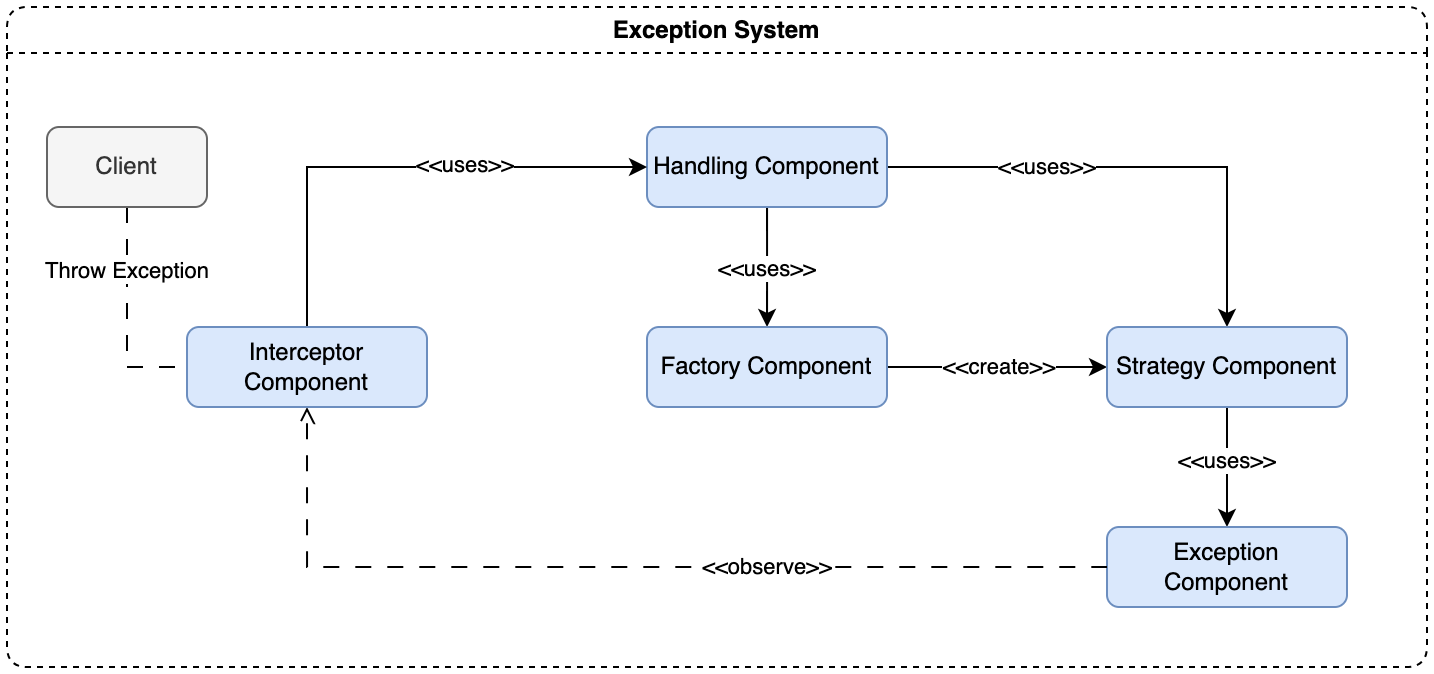

The diagram above was exported from draw.io. Its source (the exported page's mxGraphModel, read from the mxfile embedded in the PNG):
<mxGraphModel dx="1783" dy="534" grid="1" gridSize="10" guides="1" tooltips="1" connect="1" arrows="1" fold="1" page="1" pageScale="1" pageWidth="827" pageHeight="1169" math="0" shadow="0">
  <root>
    <mxCell id="0" />
    <mxCell id="1" parent="0" />
    <mxCell id="xv5TT5puZiWMfnJqBF76-1" value="Exception System" style="swimlane;whiteSpace=wrap;html=1;rounded=1;dashed=1;resizable=1;resizeWidth=0;expand=1;collapsible=0;" parent="1" vertex="1">
      <mxGeometry x="-800" y="40" width="710" height="330" as="geometry" />
    </mxCell>
    <mxCell id="EHWyKwgYIqlNbDUvXs4m-1" style="edgeStyle=orthogonalEdgeStyle;rounded=0;orthogonalLoop=1;jettySize=auto;html=1;flowAnimation=0;" parent="xv5TT5puZiWMfnJqBF76-1" source="ybh7985pN7igjLPEytg5-1" target="6w4sblJ7k7P8BTz_Ufnf-1" edge="1">
      <mxGeometry relative="1" as="geometry">
        <Array as="points">
          <mxPoint x="380" y="110" />
          <mxPoint x="380" y="110" />
        </Array>
      </mxGeometry>
    </mxCell>
    <mxCell id="EHWyKwgYIqlNbDUvXs4m-4" value="&amp;lt;&amp;lt;uses&amp;gt;&amp;gt;" style="edgeLabel;html=1;align=center;verticalAlign=middle;resizable=0;points=[];" parent="EHWyKwgYIqlNbDUvXs4m-1" connectable="0" vertex="1">
      <mxGeometry x="0.4457" relative="1" as="geometry">
        <mxPoint y="-13" as="offset" />
      </mxGeometry>
    </mxCell>
    <mxCell id="EHWyKwgYIqlNbDUvXs4m-3" style="edgeStyle=orthogonalEdgeStyle;rounded=0;orthogonalLoop=1;jettySize=auto;html=1;entryX=0.5;entryY=0;entryDx=0;entryDy=0;flowAnimation=0;" parent="xv5TT5puZiWMfnJqBF76-1" source="ybh7985pN7igjLPEytg5-1" target="EHWyKwgYIqlNbDUvXs4m-2" edge="1">
      <mxGeometry relative="1" as="geometry" />
    </mxCell>
    <mxCell id="EHWyKwgYIqlNbDUvXs4m-5" value="&amp;lt;&amp;lt;uses&amp;gt;&amp;gt;" style="edgeLabel;html=1;align=center;verticalAlign=middle;resizable=0;points=[];" parent="EHWyKwgYIqlNbDUvXs4m-3" connectable="0" vertex="1">
      <mxGeometry x="0.5491" relative="1" as="geometry">
        <mxPoint x="-90" y="-24" as="offset" />
      </mxGeometry>
    </mxCell>
    <mxCell id="ybh7985pN7igjLPEytg5-1" value="Handling Component" style="rounded=1;whiteSpace=wrap;html=1;fillColor=#dae8fc;strokeColor=#6c8ebf;" parent="xv5TT5puZiWMfnJqBF76-1" vertex="1">
      <mxGeometry x="320" y="60" width="120" height="40" as="geometry" />
    </mxCell>
    <mxCell id="EHWyKwgYIqlNbDUvXs4m-6" style="edgeStyle=orthogonalEdgeStyle;rounded=0;orthogonalLoop=1;jettySize=auto;html=1;entryX=0;entryY=0.5;entryDx=0;entryDy=0;flowAnimation=0;" parent="xv5TT5puZiWMfnJqBF76-1" source="6w4sblJ7k7P8BTz_Ufnf-1" target="EHWyKwgYIqlNbDUvXs4m-2" edge="1">
      <mxGeometry relative="1" as="geometry" />
    </mxCell>
    <mxCell id="EHWyKwgYIqlNbDUvXs4m-7" value="&amp;lt;&amp;lt;create&amp;gt;&amp;gt;" style="edgeLabel;html=1;align=center;verticalAlign=middle;resizable=0;points=[];" parent="EHWyKwgYIqlNbDUvXs4m-6" connectable="0" vertex="1">
      <mxGeometry x="-0.0028" relative="1" as="geometry">
        <mxPoint as="offset" />
      </mxGeometry>
    </mxCell>
    <mxCell id="6w4sblJ7k7P8BTz_Ufnf-1" value="Factory Component" style="rounded=1;whiteSpace=wrap;html=1;fillColor=#dae8fc;strokeColor=#6c8ebf;" parent="xv5TT5puZiWMfnJqBF76-1" vertex="1">
      <mxGeometry x="320" y="160" width="120" height="40" as="geometry" />
    </mxCell>
    <mxCell id="EHWyKwgYIqlNbDUvXs4m-9" style="edgeStyle=orthogonalEdgeStyle;rounded=0;orthogonalLoop=1;jettySize=auto;html=1;entryX=0.5;entryY=0;entryDx=0;entryDy=0;flowAnimation=0;exitX=0.5;exitY=1;exitDx=0;exitDy=0;" parent="xv5TT5puZiWMfnJqBF76-1" source="EHWyKwgYIqlNbDUvXs4m-2" target="EHWyKwgYIqlNbDUvXs4m-8" edge="1">
      <mxGeometry relative="1" as="geometry">
        <mxPoint x="610" y="210" as="sourcePoint" />
      </mxGeometry>
    </mxCell>
    <mxCell id="EHWyKwgYIqlNbDUvXs4m-10" value="&amp;lt;&amp;lt;uses&amp;gt;&amp;gt;" style="edgeLabel;html=1;align=center;verticalAlign=middle;resizable=0;points=[];" parent="EHWyKwgYIqlNbDUvXs4m-9" connectable="0" vertex="1">
      <mxGeometry x="-0.1333" relative="1" as="geometry">
        <mxPoint as="offset" />
      </mxGeometry>
    </mxCell>
    <mxCell id="EHWyKwgYIqlNbDUvXs4m-2" value="Strategy Component" style="rounded=1;whiteSpace=wrap;html=1;fillColor=#dae8fc;strokeColor=#6c8ebf;" parent="xv5TT5puZiWMfnJqBF76-1" vertex="1">
      <mxGeometry x="550" y="160" width="120" height="40" as="geometry" />
    </mxCell>
    <mxCell id="EHWyKwgYIqlNbDUvXs4m-8" value="Exception Component" style="rounded=1;whiteSpace=wrap;html=1;fillColor=#dae8fc;strokeColor=#6c8ebf;" parent="xv5TT5puZiWMfnJqBF76-1" vertex="1">
      <mxGeometry x="550" y="260" width="120" height="40" as="geometry" />
    </mxCell>
    <mxCell id="EHWyKwgYIqlNbDUvXs4m-12" style="edgeStyle=orthogonalEdgeStyle;rounded=0;orthogonalLoop=1;jettySize=auto;html=1;endArrow=none;endFill=0;dashed=1;exitX=0.5;exitY=1;exitDx=0;exitDy=0;entryX=0;entryY=0.5;entryDx=0;entryDy=0;flowAnimation=1;dashPattern=8 8;startArrow=block;startFill=0;" parent="xv5TT5puZiWMfnJqBF76-1" source="EHWyKwgYIqlNbDUvXs4m-11" target="EHWyKwgYIqlNbDUvXs4m-8" edge="1">
      <mxGeometry relative="1" as="geometry">
        <Array as="points">
          <mxPoint x="150" y="280" />
        </Array>
      </mxGeometry>
    </mxCell>
    <mxCell id="EHWyKwgYIqlNbDUvXs4m-13" value="&amp;lt;&amp;lt;observe&amp;gt;&amp;gt;" style="edgeLabel;html=1;align=center;verticalAlign=middle;resizable=0;points=[];" parent="EHWyKwgYIqlNbDUvXs4m-12" connectable="0" vertex="1">
      <mxGeometry x="-0.0506" relative="1" as="geometry">
        <mxPoint x="82" as="offset" />
      </mxGeometry>
    </mxCell>
    <mxCell id="0iPJbu2V5di2NZV1UF-6-4" style="edgeStyle=orthogonalEdgeStyle;rounded=0;orthogonalLoop=1;jettySize=auto;html=1;entryX=0;entryY=0.5;entryDx=0;entryDy=0;exitX=0.5;exitY=0;exitDx=0;exitDy=0;flowAnimation=0;" parent="xv5TT5puZiWMfnJqBF76-1" source="EHWyKwgYIqlNbDUvXs4m-11" target="ybh7985pN7igjLPEytg5-1" edge="1">
      <mxGeometry relative="1" as="geometry">
        <Array as="points">
          <mxPoint x="150" y="80" />
        </Array>
      </mxGeometry>
    </mxCell>
    <mxCell id="0iPJbu2V5di2NZV1UF-6-5" value="&amp;lt;&amp;lt;uses&amp;gt;&amp;gt;" style="edgeLabel;html=1;align=center;verticalAlign=middle;resizable=0;points=[];" parent="0iPJbu2V5di2NZV1UF-6-4" connectable="0" vertex="1">
      <mxGeometry x="0.2689" y="-2" relative="1" as="geometry">
        <mxPoint y="-3" as="offset" />
      </mxGeometry>
    </mxCell>
    <mxCell id="EHWyKwgYIqlNbDUvXs4m-11" value="Interceptor Component" style="rounded=1;whiteSpace=wrap;html=1;fillColor=#dae8fc;strokeColor=#6c8ebf;" parent="xv5TT5puZiWMfnJqBF76-1" vertex="1">
      <mxGeometry x="90" y="160" width="120" height="40" as="geometry" />
    </mxCell>
    <mxCell id="0iPJbu2V5di2NZV1UF-6-3" value="Throw Exception" style="edgeStyle=orthogonalEdgeStyle;rounded=0;orthogonalLoop=1;jettySize=auto;html=1;entryX=0;entryY=0.5;entryDx=0;entryDy=0;dashed=1;endArrow=none;endFill=0;startArrow=none;startFill=0;flowAnimation=1;dashPattern=8 8;" parent="xv5TT5puZiWMfnJqBF76-1" source="0iPJbu2V5di2NZV1UF-6-2" target="EHWyKwgYIqlNbDUvXs4m-11" edge="1">
      <mxGeometry x="-0.4286" relative="1" as="geometry">
        <Array as="points">
          <mxPoint x="60" y="180" />
        </Array>
        <mxPoint as="offset" />
      </mxGeometry>
    </mxCell>
    <mxCell id="0iPJbu2V5di2NZV1UF-6-2" value="Client" style="rounded=1;whiteSpace=wrap;html=1;fillColor=#f5f5f5;strokeColor=#666666;fontColor=#333333;" parent="xv5TT5puZiWMfnJqBF76-1" vertex="1">
      <mxGeometry x="20" y="60" width="80" height="40" as="geometry" />
    </mxCell>
  </root>
</mxGraphModel>